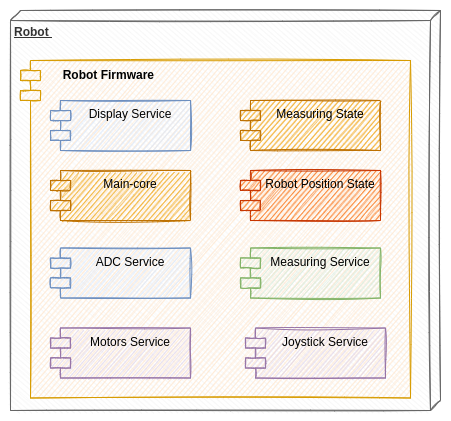

The diagram above was exported from draw.io. Its source (the exported page's mxGraphModel, read from the mxfile embedded in the PNG):
<mxGraphModel dx="1434" dy="870" grid="1" gridSize="10" guides="1" tooltips="1" connect="1" arrows="1" fold="1" page="1" pageScale="1" pageWidth="850" pageHeight="1100" math="0" shadow="0">
  <root>
    <mxCell id="0" />
    <mxCell id="1" parent="0" />
    <mxCell id="2" value="&lt;b&gt;Robot&amp;nbsp;&lt;/b&gt;" style="verticalAlign=top;align=left;spacingTop=8;spacingLeft=2;spacingRight=12;shape=cube;size=10;direction=south;fontStyle=4;html=1;sketch=1;fillColor=#f5f5f5;fontColor=#333333;strokeColor=#666666;" vertex="1" parent="1">
      <mxGeometry x="120" y="520" width="430" height="400" as="geometry" />
    </mxCell>
    <mxCell id="3" value="" style="shape=module;align=left;spacingLeft=20;align=center;verticalAlign=top;sketch=1;fillColor=#ffe6cc;strokeColor=#d79b00;" vertex="1" parent="1">
      <mxGeometry x="130" y="570" width="390" height="337.5" as="geometry" />
    </mxCell>
    <mxCell id="4" value="Motors Service" style="shape=module;align=left;spacingLeft=20;align=center;verticalAlign=top;sketch=1;fillColor=#e1d5e7;strokeColor=#9673a6;" vertex="1" parent="1">
      <mxGeometry x="160" y="837.5" width="140" height="50" as="geometry" />
    </mxCell>
    <mxCell id="5" value="ADC Service" style="shape=module;align=left;spacingLeft=20;align=center;verticalAlign=top;sketch=1;fillColor=#dae8fc;strokeColor=#6c8ebf;" vertex="1" parent="1">
      <mxGeometry x="160" y="757.5" width="140" height="50" as="geometry" />
    </mxCell>
    <mxCell id="6" value="Measuring Service" style="shape=module;align=left;spacingLeft=20;align=center;verticalAlign=top;sketch=1;fillColor=#d5e8d4;strokeColor=#82b366;" vertex="1" parent="1">
      <mxGeometry x="350" y="757.5" width="140" height="50" as="geometry" />
    </mxCell>
    <mxCell id="7" value="Robot Firmware&amp;nbsp;" style="text;html=1;strokeColor=none;fillColor=none;align=center;verticalAlign=middle;whiteSpace=wrap;rounded=0;sketch=1;fontStyle=1" vertex="1" parent="1">
      <mxGeometry x="140" y="570" width="160" height="30" as="geometry" />
    </mxCell>
    <mxCell id="8" value="Robot Position State" style="shape=module;align=left;spacingLeft=20;align=center;verticalAlign=top;sketch=1;fillColor=#fa6800;strokeColor=#C73500;fontColor=#000000;" vertex="1" parent="1">
      <mxGeometry x="350" y="680" width="140" height="50" as="geometry" />
    </mxCell>
    <mxCell id="9" value="Main-core" style="shape=module;align=left;spacingLeft=20;align=center;verticalAlign=top;sketch=1;fillColor=#f0a30a;strokeColor=#BD7000;fontColor=#000000;" vertex="1" parent="1">
      <mxGeometry x="160" y="680" width="140" height="50" as="geometry" />
    </mxCell>
    <mxCell id="10" value="Measuring State" style="shape=module;align=left;spacingLeft=20;align=center;verticalAlign=top;sketch=1;fillColor=#f0a30a;strokeColor=#BD7000;fontColor=#000000;" vertex="1" parent="1">
      <mxGeometry x="350" y="610" width="140" height="50" as="geometry" />
    </mxCell>
    <mxCell id="11" value="Joystick Service" style="shape=module;align=left;spacingLeft=20;align=center;verticalAlign=top;sketch=1;fillColor=#e1d5e7;strokeColor=#9673a6;" vertex="1" parent="1">
      <mxGeometry x="355" y="837.5" width="140" height="50" as="geometry" />
    </mxCell>
    <mxCell id="12" value="Display Service" style="shape=module;align=left;spacingLeft=20;align=center;verticalAlign=top;sketch=1;fillColor=#dae8fc;strokeColor=#6c8ebf;" vertex="1" parent="1">
      <mxGeometry x="160" y="610" width="140" height="50" as="geometry" />
    </mxCell>
  </root>
</mxGraphModel>